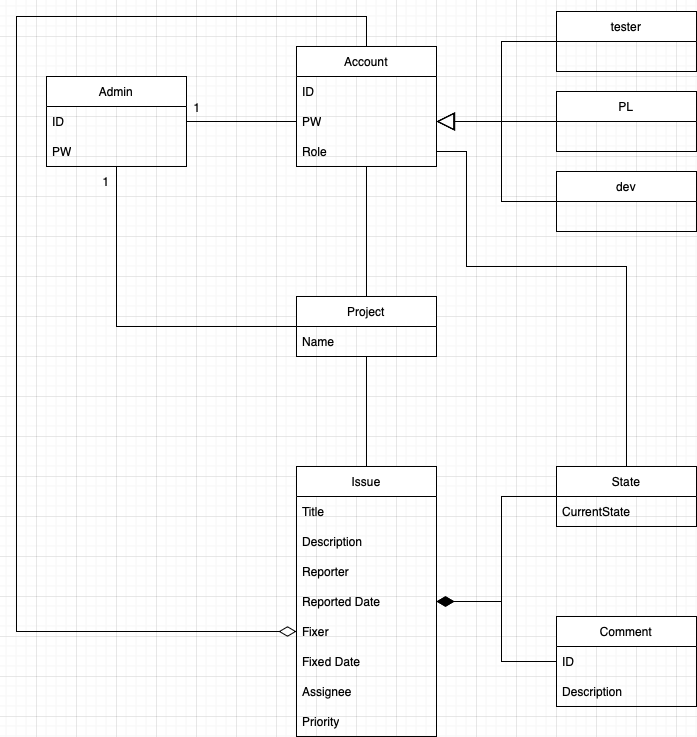

The diagram above was exported from draw.io. Its source (the exported page's mxGraphModel, read from the mxfile embedded in the PNG):
<mxGraphModel dx="838" dy="733" grid="1" gridSize="10" guides="1" tooltips="1" connect="1" arrows="1" fold="1" page="1" pageScale="1" pageWidth="1654" pageHeight="2336" background="none" math="0" shadow="0">
  <root>
    <mxCell id="0" />
    <mxCell id="1" parent="0" />
    <mxCell id="sdsoElRGYEAkI3bovLB7-1" value="Admin" style="swimlane;fontStyle=0;childLayout=stackLayout;horizontal=1;startSize=30;horizontalStack=0;resizeParent=1;resizeParentMax=0;resizeLast=0;collapsible=1;marginBottom=0;whiteSpace=wrap;html=1;" parent="1" vertex="1">
      <mxGeometry x="50" y="120" width="140" height="90" as="geometry" />
    </mxCell>
    <mxCell id="sdsoElRGYEAkI3bovLB7-2" value="ID" style="text;strokeColor=none;fillColor=none;align=left;verticalAlign=middle;spacingLeft=4;spacingRight=4;overflow=hidden;points=[[0,0.5],[1,0.5]];portConstraint=eastwest;rotatable=0;whiteSpace=wrap;html=1;" parent="sdsoElRGYEAkI3bovLB7-1" vertex="1">
      <mxGeometry y="30" width="140" height="30" as="geometry" />
    </mxCell>
    <mxCell id="sdsoElRGYEAkI3bovLB7-3" value="PW" style="text;strokeColor=none;fillColor=none;align=left;verticalAlign=middle;spacingLeft=4;spacingRight=4;overflow=hidden;points=[[0,0.5],[1,0.5]];portConstraint=eastwest;rotatable=0;whiteSpace=wrap;html=1;" parent="sdsoElRGYEAkI3bovLB7-1" vertex="1">
      <mxGeometry y="60" width="140" height="30" as="geometry" />
    </mxCell>
    <mxCell id="sdngPCRxPtKOdKjFVYai-1" value="Account" style="swimlane;fontStyle=0;childLayout=stackLayout;horizontal=1;startSize=30;horizontalStack=0;resizeParent=1;resizeParentMax=0;resizeLast=0;collapsible=1;marginBottom=0;whiteSpace=wrap;html=1;" parent="1" vertex="1">
      <mxGeometry x="300" y="90" width="140" height="120" as="geometry" />
    </mxCell>
    <mxCell id="sdngPCRxPtKOdKjFVYai-2" value="ID" style="text;strokeColor=none;fillColor=none;align=left;verticalAlign=middle;spacingLeft=4;spacingRight=4;overflow=hidden;points=[[0,0.5],[1,0.5]];portConstraint=eastwest;rotatable=0;whiteSpace=wrap;html=1;" parent="sdngPCRxPtKOdKjFVYai-1" vertex="1">
      <mxGeometry y="30" width="140" height="30" as="geometry" />
    </mxCell>
    <mxCell id="sdngPCRxPtKOdKjFVYai-3" value="PW" style="text;strokeColor=none;fillColor=none;align=left;verticalAlign=middle;spacingLeft=4;spacingRight=4;overflow=hidden;points=[[0,0.5],[1,0.5]];portConstraint=eastwest;rotatable=0;whiteSpace=wrap;html=1;" parent="sdngPCRxPtKOdKjFVYai-1" vertex="1">
      <mxGeometry y="60" width="140" height="30" as="geometry" />
    </mxCell>
    <mxCell id="sdngPCRxPtKOdKjFVYai-4" value="Role" style="text;strokeColor=none;fillColor=none;align=left;verticalAlign=middle;spacingLeft=4;spacingRight=4;overflow=hidden;points=[[0,0.5],[1,0.5]];portConstraint=eastwest;rotatable=0;whiteSpace=wrap;html=1;" parent="sdngPCRxPtKOdKjFVYai-1" vertex="1">
      <mxGeometry y="90" width="140" height="30" as="geometry" />
    </mxCell>
    <mxCell id="sdngPCRxPtKOdKjFVYai-5" value="Project" style="swimlane;fontStyle=0;childLayout=stackLayout;horizontal=1;startSize=30;horizontalStack=0;resizeParent=1;resizeParentMax=0;resizeLast=0;collapsible=1;marginBottom=0;whiteSpace=wrap;html=1;" parent="1" vertex="1">
      <mxGeometry x="300" y="340" width="140" height="60" as="geometry" />
    </mxCell>
    <mxCell id="sdngPCRxPtKOdKjFVYai-6" value="Name" style="text;strokeColor=none;fillColor=none;align=left;verticalAlign=middle;spacingLeft=4;spacingRight=4;overflow=hidden;points=[[0,0.5],[1,0.5]];portConstraint=eastwest;rotatable=0;whiteSpace=wrap;html=1;" parent="sdngPCRxPtKOdKjFVYai-5" vertex="1">
      <mxGeometry y="30" width="140" height="30" as="geometry" />
    </mxCell>
    <mxCell id="sdngPCRxPtKOdKjFVYai-10" value="Comment" style="swimlane;fontStyle=0;childLayout=stackLayout;horizontal=1;startSize=30;horizontalStack=0;resizeParent=1;resizeParentMax=0;resizeLast=0;collapsible=1;marginBottom=0;whiteSpace=wrap;html=1;" parent="1" vertex="1">
      <mxGeometry x="560" y="660" width="140" height="90" as="geometry" />
    </mxCell>
    <mxCell id="sdngPCRxPtKOdKjFVYai-11" value="ID" style="text;strokeColor=none;fillColor=none;align=left;verticalAlign=middle;spacingLeft=4;spacingRight=4;overflow=hidden;points=[[0,0.5],[1,0.5]];portConstraint=eastwest;rotatable=0;whiteSpace=wrap;html=1;" parent="sdngPCRxPtKOdKjFVYai-10" vertex="1">
      <mxGeometry y="30" width="140" height="30" as="geometry" />
    </mxCell>
    <mxCell id="sdngPCRxPtKOdKjFVYai-12" value="Description" style="text;strokeColor=none;fillColor=none;align=left;verticalAlign=middle;spacingLeft=4;spacingRight=4;overflow=hidden;points=[[0,0.5],[1,0.5]];portConstraint=eastwest;rotatable=0;whiteSpace=wrap;html=1;" parent="sdngPCRxPtKOdKjFVYai-10" vertex="1">
      <mxGeometry y="60" width="140" height="30" as="geometry" />
    </mxCell>
    <mxCell id="sdngPCRxPtKOdKjFVYai-14" value="Issue" style="swimlane;fontStyle=0;childLayout=stackLayout;horizontal=1;startSize=30;horizontalStack=0;resizeParent=1;resizeParentMax=0;resizeLast=0;collapsible=1;marginBottom=0;whiteSpace=wrap;html=1;" parent="1" vertex="1">
      <mxGeometry x="300" y="510" width="140" height="270" as="geometry" />
    </mxCell>
    <mxCell id="sdngPCRxPtKOdKjFVYai-15" value="Title" style="text;strokeColor=none;fillColor=none;align=left;verticalAlign=middle;spacingLeft=4;spacingRight=4;overflow=hidden;points=[[0,0.5],[1,0.5]];portConstraint=eastwest;rotatable=0;whiteSpace=wrap;html=1;" parent="sdngPCRxPtKOdKjFVYai-14" vertex="1">
      <mxGeometry y="30" width="140" height="30" as="geometry" />
    </mxCell>
    <mxCell id="sdngPCRxPtKOdKjFVYai-16" value="Description" style="text;strokeColor=none;fillColor=none;align=left;verticalAlign=middle;spacingLeft=4;spacingRight=4;overflow=hidden;points=[[0,0.5],[1,0.5]];portConstraint=eastwest;rotatable=0;whiteSpace=wrap;html=1;" parent="sdngPCRxPtKOdKjFVYai-14" vertex="1">
      <mxGeometry y="60" width="140" height="30" as="geometry" />
    </mxCell>
    <mxCell id="sdngPCRxPtKOdKjFVYai-35" value="Reporter" style="text;strokeColor=none;fillColor=none;align=left;verticalAlign=middle;spacingLeft=4;spacingRight=4;overflow=hidden;points=[[0,0.5],[1,0.5]];portConstraint=eastwest;rotatable=0;whiteSpace=wrap;html=1;" parent="sdngPCRxPtKOdKjFVYai-14" vertex="1">
      <mxGeometry y="90" width="140" height="30" as="geometry" />
    </mxCell>
    <mxCell id="sdngPCRxPtKOdKjFVYai-36" value="Reported Date" style="text;strokeColor=none;fillColor=none;align=left;verticalAlign=middle;spacingLeft=4;spacingRight=4;overflow=hidden;points=[[0,0.5],[1,0.5]];portConstraint=eastwest;rotatable=0;whiteSpace=wrap;html=1;" parent="sdngPCRxPtKOdKjFVYai-14" vertex="1">
      <mxGeometry y="120" width="140" height="30" as="geometry" />
    </mxCell>
    <mxCell id="sdngPCRxPtKOdKjFVYai-37" value="Fixer" style="text;strokeColor=none;fillColor=none;align=left;verticalAlign=middle;spacingLeft=4;spacingRight=4;overflow=hidden;points=[[0,0.5],[1,0.5]];portConstraint=eastwest;rotatable=0;whiteSpace=wrap;html=1;" parent="sdngPCRxPtKOdKjFVYai-14" vertex="1">
      <mxGeometry y="150" width="140" height="30" as="geometry" />
    </mxCell>
    <mxCell id="sdngPCRxPtKOdKjFVYai-38" value="Fixed Date" style="text;strokeColor=none;fillColor=none;align=left;verticalAlign=middle;spacingLeft=4;spacingRight=4;overflow=hidden;points=[[0,0.5],[1,0.5]];portConstraint=eastwest;rotatable=0;whiteSpace=wrap;html=1;" parent="sdngPCRxPtKOdKjFVYai-14" vertex="1">
      <mxGeometry y="180" width="140" height="30" as="geometry" />
    </mxCell>
    <mxCell id="sdngPCRxPtKOdKjFVYai-39" value="Assignee" style="text;strokeColor=none;fillColor=none;align=left;verticalAlign=middle;spacingLeft=4;spacingRight=4;overflow=hidden;points=[[0,0.5],[1,0.5]];portConstraint=eastwest;rotatable=0;whiteSpace=wrap;html=1;" parent="sdngPCRxPtKOdKjFVYai-14" vertex="1">
      <mxGeometry y="210" width="140" height="30" as="geometry" />
    </mxCell>
    <mxCell id="sdngPCRxPtKOdKjFVYai-17" value="Priority" style="text;strokeColor=none;fillColor=none;align=left;verticalAlign=middle;spacingLeft=4;spacingRight=4;overflow=hidden;points=[[0,0.5],[1,0.5]];portConstraint=eastwest;rotatable=0;whiteSpace=wrap;html=1;" parent="sdngPCRxPtKOdKjFVYai-14" vertex="1">
      <mxGeometry y="240" width="140" height="30" as="geometry" />
    </mxCell>
    <mxCell id="sdngPCRxPtKOdKjFVYai-18" value="tester" style="swimlane;fontStyle=0;childLayout=stackLayout;horizontal=1;startSize=30;horizontalStack=0;resizeParent=1;resizeParentMax=0;resizeLast=0;collapsible=1;marginBottom=0;whiteSpace=wrap;html=1;" parent="1" vertex="1">
      <mxGeometry x="560" y="55" width="140" height="60" as="geometry" />
    </mxCell>
    <mxCell id="sdngPCRxPtKOdKjFVYai-31" style="edgeStyle=orthogonalEdgeStyle;rounded=0;orthogonalLoop=1;jettySize=auto;html=1;exitX=0;exitY=0.5;exitDx=0;exitDy=0;entryX=1;entryY=0.5;entryDx=0;entryDy=0;endArrow=block;endFill=0;endSize=16;" parent="1" source="sdngPCRxPtKOdKjFVYai-22" target="sdngPCRxPtKOdKjFVYai-3" edge="1">
      <mxGeometry relative="1" as="geometry" />
    </mxCell>
    <mxCell id="sdngPCRxPtKOdKjFVYai-22" value="PL" style="swimlane;fontStyle=0;childLayout=stackLayout;horizontal=1;startSize=30;horizontalStack=0;resizeParent=1;resizeParentMax=0;resizeLast=0;collapsible=1;marginBottom=0;whiteSpace=wrap;html=1;" parent="1" vertex="1">
      <mxGeometry x="560" y="135" width="140" height="60" as="geometry" />
    </mxCell>
    <mxCell id="sdngPCRxPtKOdKjFVYai-30" style="edgeStyle=orthogonalEdgeStyle;rounded=0;orthogonalLoop=1;jettySize=auto;html=1;exitX=0;exitY=0.5;exitDx=0;exitDy=0;entryX=1;entryY=0.5;entryDx=0;entryDy=0;endArrow=block;endFill=0;endSize=16;" parent="1" source="sdngPCRxPtKOdKjFVYai-26" target="sdngPCRxPtKOdKjFVYai-3" edge="1">
      <mxGeometry relative="1" as="geometry" />
    </mxCell>
    <mxCell id="sdngPCRxPtKOdKjFVYai-26" value="dev" style="swimlane;fontStyle=0;childLayout=stackLayout;horizontal=1;startSize=30;horizontalStack=0;resizeParent=1;resizeParentMax=0;resizeLast=0;collapsible=1;marginBottom=0;whiteSpace=wrap;html=1;" parent="1" vertex="1">
      <mxGeometry x="560" y="215" width="140" height="60" as="geometry" />
    </mxCell>
    <mxCell id="sdngPCRxPtKOdKjFVYai-32" style="edgeStyle=orthogonalEdgeStyle;rounded=0;orthogonalLoop=1;jettySize=auto;html=1;exitX=0;exitY=0.5;exitDx=0;exitDy=0;entryX=1;entryY=0.5;entryDx=0;entryDy=0;endArrow=block;endFill=0;startSize=6;endSize=15;" parent="1" source="sdngPCRxPtKOdKjFVYai-18" target="sdngPCRxPtKOdKjFVYai-3" edge="1">
      <mxGeometry relative="1" as="geometry" />
    </mxCell>
    <mxCell id="sdngPCRxPtKOdKjFVYai-33" style="edgeStyle=orthogonalEdgeStyle;rounded=0;orthogonalLoop=1;jettySize=auto;html=1;exitX=1;exitY=0.5;exitDx=0;exitDy=0;entryX=0;entryY=0.5;entryDx=0;entryDy=0;endArrow=none;endFill=0;" parent="1" source="sdsoElRGYEAkI3bovLB7-2" target="sdngPCRxPtKOdKjFVYai-3" edge="1">
      <mxGeometry relative="1" as="geometry" />
    </mxCell>
    <mxCell id="sdngPCRxPtKOdKjFVYai-34" style="edgeStyle=orthogonalEdgeStyle;rounded=0;orthogonalLoop=1;jettySize=auto;html=1;entryX=0;entryY=0.5;entryDx=0;entryDy=0;endArrow=none;endFill=0;exitX=0.5;exitY=1;exitDx=0;exitDy=0;exitPerimeter=0;" parent="1" source="sdsoElRGYEAkI3bovLB7-3" target="sdngPCRxPtKOdKjFVYai-5" edge="1">
      <mxGeometry relative="1" as="geometry">
        <mxPoint x="110" y="260" as="sourcePoint" />
      </mxGeometry>
    </mxCell>
    <mxCell id="UYObkyB-hD1lJrR5jNIk-3" style="edgeStyle=orthogonalEdgeStyle;rounded=0;orthogonalLoop=1;jettySize=auto;html=1;exitX=0;exitY=0.5;exitDx=0;exitDy=0;entryX=1;entryY=0.5;entryDx=0;entryDy=0;endArrow=diamondThin;endFill=1;endSize=15;" edge="1" parent="1" source="sdngPCRxPtKOdKjFVYai-40" target="sdngPCRxPtKOdKjFVYai-36">
      <mxGeometry relative="1" as="geometry" />
    </mxCell>
    <mxCell id="sdngPCRxPtKOdKjFVYai-40" value="State" style="swimlane;fontStyle=0;childLayout=stackLayout;horizontal=1;startSize=30;horizontalStack=0;resizeParent=1;resizeParentMax=0;resizeLast=0;collapsible=1;marginBottom=0;whiteSpace=wrap;html=1;" parent="1" vertex="1">
      <mxGeometry x="560" y="510" width="140" height="60" as="geometry" />
    </mxCell>
    <mxCell id="sdngPCRxPtKOdKjFVYai-41" value="CurrentState" style="text;strokeColor=none;fillColor=none;align=left;verticalAlign=middle;spacingLeft=4;spacingRight=4;overflow=hidden;points=[[0,0.5],[1,0.5]];portConstraint=eastwest;rotatable=0;whiteSpace=wrap;html=1;" parent="sdngPCRxPtKOdKjFVYai-40" vertex="1">
      <mxGeometry y="30" width="140" height="30" as="geometry" />
    </mxCell>
    <mxCell id="sdngPCRxPtKOdKjFVYai-45" style="edgeStyle=orthogonalEdgeStyle;rounded=0;orthogonalLoop=1;jettySize=auto;html=1;exitX=0.5;exitY=0;exitDx=0;exitDy=0;endArrow=none;endFill=0;entryX=0.5;entryY=1;entryDx=0;entryDy=0;entryPerimeter=0;" parent="1" source="sdngPCRxPtKOdKjFVYai-5" target="sdngPCRxPtKOdKjFVYai-4" edge="1">
      <mxGeometry relative="1" as="geometry">
        <mxPoint x="420" y="250" as="targetPoint" />
      </mxGeometry>
    </mxCell>
    <mxCell id="sdngPCRxPtKOdKjFVYai-46" value="1" style="text;html=1;align=center;verticalAlign=middle;whiteSpace=wrap;rounded=0;" parent="1" vertex="1">
      <mxGeometry x="191" y="136" width="20" height="30" as="geometry" />
    </mxCell>
    <mxCell id="sdngPCRxPtKOdKjFVYai-47" value="1" style="text;html=1;align=center;verticalAlign=middle;whiteSpace=wrap;rounded=0;" parent="1" vertex="1">
      <mxGeometry x="100" y="210" width="20" height="30" as="geometry" />
    </mxCell>
    <mxCell id="sdngPCRxPtKOdKjFVYai-49" value="" style="endArrow=none;html=1;rounded=0;entryX=0.5;entryY=1;entryDx=0;entryDy=0;entryPerimeter=0;exitX=0.5;exitY=0;exitDx=0;exitDy=0;" parent="1" source="sdngPCRxPtKOdKjFVYai-14" target="sdngPCRxPtKOdKjFVYai-6" edge="1">
      <mxGeometry width="50" height="50" relative="1" as="geometry">
        <mxPoint x="400" y="460" as="sourcePoint" />
        <mxPoint x="450" y="410" as="targetPoint" />
      </mxGeometry>
    </mxCell>
    <mxCell id="sdngPCRxPtKOdKjFVYai-53" value="" style="endArrow=none;html=1;rounded=0;entryX=0.5;entryY=0;entryDx=0;entryDy=0;exitX=0;exitY=0.5;exitDx=0;exitDy=0;edgeStyle=orthogonalEdgeStyle;endFill=0;startArrow=diamondThin;startFill=0;strokeWidth=1;startSize=15;" parent="1" source="sdngPCRxPtKOdKjFVYai-37" target="sdngPCRxPtKOdKjFVYai-1" edge="1">
      <mxGeometry width="50" height="50" relative="1" as="geometry">
        <mxPoint x="410" y="440" as="sourcePoint" />
        <mxPoint x="460" y="390" as="targetPoint" />
        <Array as="points">
          <mxPoint x="20" y="675" />
          <mxPoint x="20" y="60" />
          <mxPoint x="370" y="60" />
        </Array>
      </mxGeometry>
    </mxCell>
    <mxCell id="UYObkyB-hD1lJrR5jNIk-4" style="edgeStyle=orthogonalEdgeStyle;rounded=0;orthogonalLoop=1;jettySize=auto;html=1;exitX=0;exitY=0.5;exitDx=0;exitDy=0;entryX=1;entryY=0.5;entryDx=0;entryDy=0;endSize=15;endArrow=diamondThin;endFill=1;" edge="1" parent="1" source="sdngPCRxPtKOdKjFVYai-11" target="sdngPCRxPtKOdKjFVYai-36">
      <mxGeometry relative="1" as="geometry" />
    </mxCell>
    <mxCell id="UYObkyB-hD1lJrR5jNIk-5" style="edgeStyle=orthogonalEdgeStyle;rounded=0;orthogonalLoop=1;jettySize=auto;html=1;exitX=1;exitY=0.5;exitDx=0;exitDy=0;entryX=0.5;entryY=0;entryDx=0;entryDy=0;endArrow=none;endFill=0;" edge="1" parent="1" source="sdngPCRxPtKOdKjFVYai-4" target="sdngPCRxPtKOdKjFVYai-40">
      <mxGeometry relative="1" as="geometry">
        <Array as="points">
          <mxPoint x="470" y="195" />
          <mxPoint x="470" y="310" />
          <mxPoint x="630" y="310" />
        </Array>
      </mxGeometry>
    </mxCell>
  </root>
</mxGraphModel>